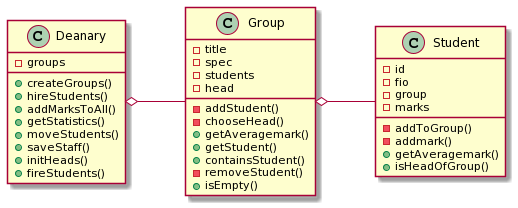

The diagram above was rendered by PlantUML. Its source (embedded in the PNG):
@startuml
class Student {
 -id
 -fio
 -group
 -marks
 -addToGroup()
 -addmark()
 +getAveragemark()
 +isHeadOfGroup()
}

class Group {
 -title
 -spec
 -students
 -head
 -addStudent()
 -chooseHead()
 +getAveragemark()
 +getStudent()
 +containsStudent()
 -removeStudent()
 +isEmpty()
}

class Deanary {
  -groups
  +createGroups()
  +hireStudents()
  +addMarksToAll()
  +getStatistics()
  +moveStudents()
  +saveStaff()
  +initHeads()
  +fireStudents()
}


left to right direction
Group o-- Student
Deanary o-- Group
@enduml